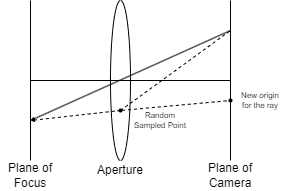

The diagram above was exported from draw.io. Its source (the exported page's mxGraphModel, read from the mxfile embedded in the PNG):
<mxGraphModel dx="677" dy="396" grid="1" gridSize="10" guides="1" tooltips="1" connect="1" arrows="1" fold="1" page="1" pageScale="1" pageWidth="850" pageHeight="1100" math="0" shadow="0">
  <root>
    <mxCell id="0" />
    <mxCell id="1" parent="0" />
    <mxCell id="qgDSbUefwOm3t6Pj3Ugf-1" value="" style="ellipse;whiteSpace=wrap;html=1;strokeWidth=1;" vertex="1" parent="1">
      <mxGeometry x="320" y="320" width="20" height="160" as="geometry" />
    </mxCell>
    <mxCell id="qgDSbUefwOm3t6Pj3Ugf-2" value="" style="endArrow=none;html=1;rounded=0;strokeWidth=1;" edge="1" parent="1">
      <mxGeometry width="50" height="50" relative="1" as="geometry">
        <mxPoint x="240" y="480" as="sourcePoint" />
        <mxPoint x="240" y="320" as="targetPoint" />
      </mxGeometry>
    </mxCell>
    <mxCell id="qgDSbUefwOm3t6Pj3Ugf-4" value="" style="endArrow=none;html=1;rounded=0;strokeWidth=1;" edge="1" parent="1">
      <mxGeometry width="50" height="50" relative="1" as="geometry">
        <mxPoint x="440" y="480" as="sourcePoint" />
        <mxPoint x="440" y="320" as="targetPoint" />
      </mxGeometry>
    </mxCell>
    <mxCell id="qgDSbUefwOm3t6Pj3Ugf-7" value="" style="endArrow=none;html=1;rounded=0;strokeWidth=1;" edge="1" parent="1">
      <mxGeometry width="50" height="50" relative="1" as="geometry">
        <mxPoint x="240" y="400" as="sourcePoint" />
        <mxPoint x="440" y="400" as="targetPoint" />
      </mxGeometry>
    </mxCell>
    <mxCell id="qgDSbUefwOm3t6Pj3Ugf-9" value="" style="endArrow=classic;html=1;rounded=1;shadow=0;strokeColor=default;strokeWidth=1;endSize=2;sourcePerimeterSpacing=5;targetPerimeterSpacing=5;" edge="1" parent="1">
      <mxGeometry width="50" height="50" relative="1" as="geometry">
        <mxPoint x="440" y="350" as="sourcePoint" />
        <mxPoint x="240" y="440" as="targetPoint" />
      </mxGeometry>
    </mxCell>
    <mxCell id="qgDSbUefwOm3t6Pj3Ugf-10" value="" style="endArrow=classic;html=1;rounded=1;shadow=0;strokeColor=default;strokeWidth=1;endSize=2;sourcePerimeterSpacing=5;targetPerimeterSpacing=5;dashed=1;" edge="1" parent="1">
      <mxGeometry width="50" height="50" relative="1" as="geometry">
        <mxPoint x="330" y="430" as="sourcePoint" />
        <mxPoint x="240" y="440" as="targetPoint" />
      </mxGeometry>
    </mxCell>
    <mxCell id="qgDSbUefwOm3t6Pj3Ugf-11" value="" style="endArrow=none;dashed=1;html=1;rounded=1;shadow=0;strokeColor=default;strokeWidth=1;endSize=6;sourcePerimeterSpacing=5;targetPerimeterSpacing=5;" edge="1" parent="1">
      <mxGeometry width="50" height="50" relative="1" as="geometry">
        <mxPoint x="330" y="430" as="sourcePoint" />
        <mxPoint x="440" y="350" as="targetPoint" />
      </mxGeometry>
    </mxCell>
    <mxCell id="qgDSbUefwOm3t6Pj3Ugf-13" value="Plane of Focus" style="text;html=1;strokeColor=none;fillColor=none;align=center;verticalAlign=middle;whiteSpace=wrap;rounded=0;strokeWidth=1;" vertex="1" parent="1">
      <mxGeometry x="210" y="480" width="60" height="30" as="geometry" />
    </mxCell>
    <mxCell id="qgDSbUefwOm3t6Pj3Ugf-14" value="Plane of Camera" style="text;html=1;strokeColor=none;fillColor=none;align=center;verticalAlign=middle;whiteSpace=wrap;rounded=0;strokeWidth=1;" vertex="1" parent="1">
      <mxGeometry x="410" y="480" width="60" height="30" as="geometry" />
    </mxCell>
    <mxCell id="qgDSbUefwOm3t6Pj3Ugf-15" value="" style="endArrow=oval;dashed=1;html=1;strokeWidth=1;rounded=1;shadow=0;strokeColor=default;endSize=3;sourcePerimeterSpacing=5;targetPerimeterSpacing=5;startArrow=oval;startFill=1;startSize=3;endFill=1;" edge="1" parent="1">
      <mxGeometry width="50" height="50" relative="1" as="geometry">
        <mxPoint x="330" y="430" as="sourcePoint" />
        <mxPoint x="440" y="420" as="targetPoint" />
      </mxGeometry>
    </mxCell>
    <mxCell id="qgDSbUefwOm3t6Pj3Ugf-16" value="New origin for the ray" style="text;html=1;strokeColor=none;fillColor=none;align=center;verticalAlign=middle;whiteSpace=wrap;rounded=0;strokeWidth=1;fontSize=8;" vertex="1" parent="1">
      <mxGeometry x="450" y="410" width="40" height="20" as="geometry" />
    </mxCell>
    <mxCell id="qgDSbUefwOm3t6Pj3Ugf-18" value="Random Sampled Point" style="text;html=1;strokeColor=none;fillColor=none;align=center;verticalAlign=middle;whiteSpace=wrap;rounded=0;strokeWidth=1;fontSize=8;" vertex="1" parent="1">
      <mxGeometry x="340" y="430" width="60" height="20" as="geometry" />
    </mxCell>
    <mxCell id="qgDSbUefwOm3t6Pj3Ugf-19" value="Aperture" style="text;html=1;strokeColor=none;fillColor=none;align=center;verticalAlign=middle;whiteSpace=wrap;rounded=0;strokeWidth=1;" vertex="1" parent="1">
      <mxGeometry x="300" y="480" width="60" height="20" as="geometry" />
    </mxCell>
  </root>
</mxGraphModel>